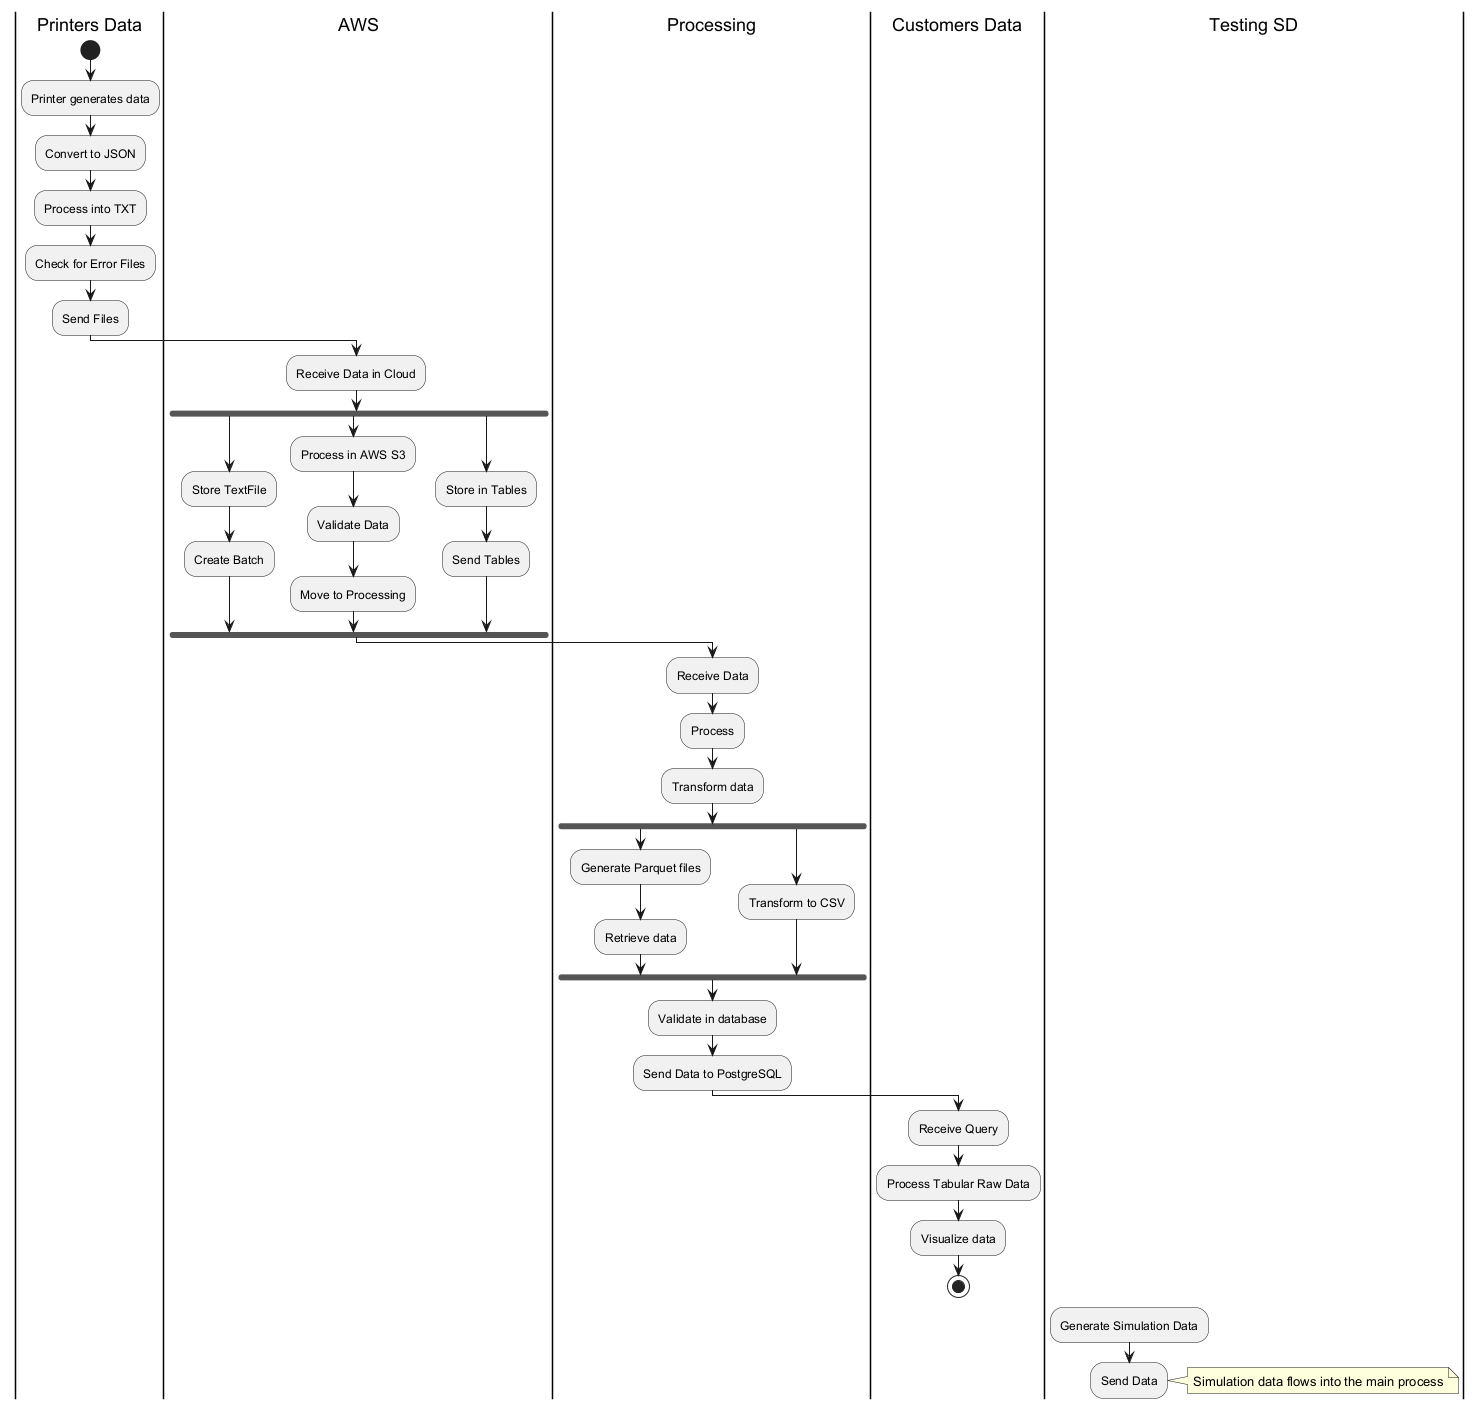

The diagram above was rendered by PlantUML. Its source (embedded in the PNG):
@startuml
|Printers Data|
start
:Printer generates data;
:Convert to JSON;
:Process into TXT;
:Check for Error Files;
:Send Files;

|AWS|
:Receive Data in Cloud;
fork
  :Store TextFile;
  :Create Batch;
fork again
  :Process in AWS S3;
  :Validate Data;
  :Move to Processing;
fork again
  :Store in Tables;
  :Send Tables;
end fork

|Processing|
:Receive Data;
:Process;
:Transform data;
fork
  :Generate Parquet files;
  :Retrieve data;
fork again
  :Transform to CSV;
fork end
:Validate in database;
:Send Data to PostgreSQL;

|Customers Data|
:Receive Query;
:Process Tabular Raw Data;
:Visualize data;
stop

|Testing SD|
:Generate Simulation Data;
:Send Data;
note right: Simulation data flows into the main process

@enduml